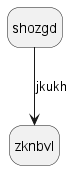

The diagram above was rendered by PlantUML. Its source (embedded in the PNG):
@startuml
hide empty description
state shozgd
shozgd --> zknbvl : jkukh
@enduml